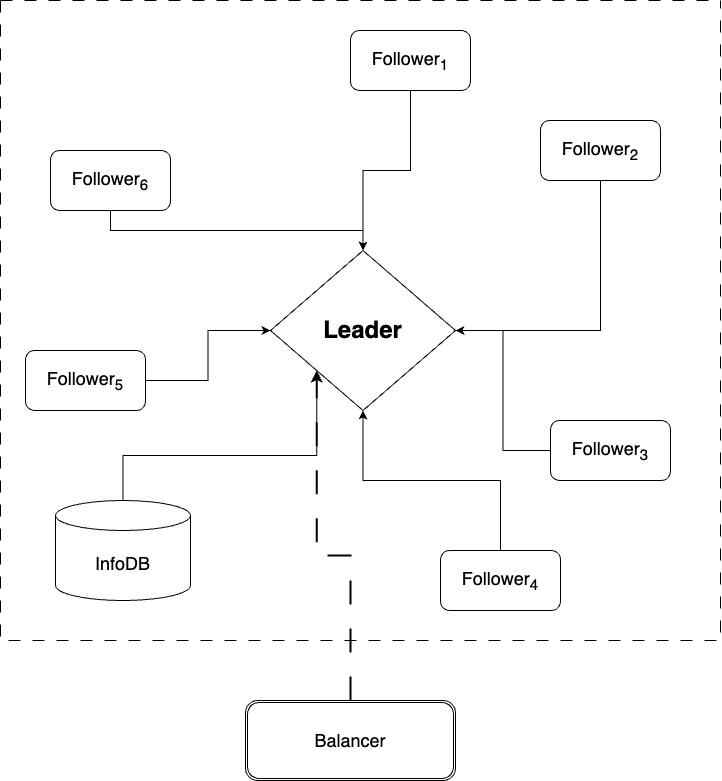

The diagram above was exported from draw.io. Its source (the exported page's mxGraphModel, read from the mxfile embedded in the PNG):
<mxGraphModel dx="1208" dy="771" grid="1" gridSize="10" guides="1" tooltips="1" connect="1" arrows="1" fold="1" page="1" pageScale="1" pageWidth="850" pageHeight="1100" math="0" shadow="0">
  <root>
    <mxCell id="0" />
    <mxCell id="1" parent="0" />
    <mxCell id="K4G2PsBlmsqrWZYKZqp3-36" style="edgeStyle=orthogonalEdgeStyle;rounded=0;orthogonalLoop=1;jettySize=auto;html=1;exitX=0.5;exitY=0;exitDx=0;exitDy=0;entryX=0;entryY=1;entryDx=0;entryDy=0;dashed=1;dashPattern=12 12;strokeWidth=2;" parent="1" source="K4G2PsBlmsqrWZYKZqp3-20" target="K4G2PsBlmsqrWZYKZqp3-22" edge="1">
      <mxGeometry relative="1" as="geometry" />
    </mxCell>
    <mxCell id="K4G2PsBlmsqrWZYKZqp3-20" value="&lt;font style=&quot;font-size: 18px;&quot;&gt;Balancer&lt;/font&gt;" style="shape=ext;double=1;rounded=1;whiteSpace=wrap;html=1;" parent="1" vertex="1">
      <mxGeometry x="310" y="740" width="210" height="80" as="geometry" />
    </mxCell>
    <mxCell id="K4G2PsBlmsqrWZYKZqp3-21" value="" style="swimlane;startSize=0;dashed=1;dashPattern=12 12;" parent="1" vertex="1">
      <mxGeometry x="65" y="40" width="720" height="640" as="geometry">
        <mxRectangle x="70" y="680" width="50" height="40" as="alternateBounds" />
      </mxGeometry>
    </mxCell>
    <mxCell id="K4G2PsBlmsqrWZYKZqp3-32" value="&lt;font style=&quot;font-size: 18px;&quot;&gt;&lt;font style=&quot;&quot;&gt;Follower&lt;/font&gt;&lt;font style=&quot;&quot;&gt;&lt;sub style=&quot;&quot;&gt;4&lt;/sub&gt;&lt;/font&gt;&lt;/font&gt;" style="rounded=1;whiteSpace=wrap;html=1;" parent="K4G2PsBlmsqrWZYKZqp3-21" vertex="1">
      <mxGeometry x="440" y="550" width="120" height="60" as="geometry" />
    </mxCell>
    <mxCell id="2_4ij55EE3_cUYD8d1e6-1" value="&lt;font style=&quot;font-size: 18px;&quot;&gt;InfoDB&lt;/font&gt;" style="shape=cylinder3;whiteSpace=wrap;html=1;boundedLbl=1;backgroundOutline=1;size=15;" vertex="1" parent="K4G2PsBlmsqrWZYKZqp3-21">
      <mxGeometry x="55" y="500" width="135" height="100" as="geometry" />
    </mxCell>
    <mxCell id="K4G2PsBlmsqrWZYKZqp3-26" value="&lt;font style=&quot;font-size: 18px;&quot;&gt;&lt;font style=&quot;&quot;&gt;Follower&lt;/font&gt;&lt;font style=&quot;&quot;&gt;&lt;sub&gt;5&lt;/sub&gt;&lt;/font&gt;&lt;/font&gt;" style="rounded=1;whiteSpace=wrap;html=1;" parent="K4G2PsBlmsqrWZYKZqp3-21" vertex="1">
      <mxGeometry x="25" y="350" width="120" height="60" as="geometry" />
    </mxCell>
    <mxCell id="K4G2PsBlmsqrWZYKZqp3-22" value="&lt;b&gt;&lt;font style=&quot;font-size: 24px;&quot;&gt;Leader&lt;/font&gt;&lt;/b&gt;" style="rhombus;whiteSpace=wrap;html=1;" parent="1" vertex="1">
      <mxGeometry x="335" y="290" width="185" height="160" as="geometry" />
    </mxCell>
    <mxCell id="K4G2PsBlmsqrWZYKZqp3-23" style="edgeStyle=orthogonalEdgeStyle;rounded=0;orthogonalLoop=1;jettySize=auto;html=1;exitX=0.5;exitY=1;exitDx=0;exitDy=0;entryX=0.5;entryY=0;entryDx=0;entryDy=0;" parent="1" source="K4G2PsBlmsqrWZYKZqp3-24" target="K4G2PsBlmsqrWZYKZqp3-22" edge="1">
      <mxGeometry relative="1" as="geometry" />
    </mxCell>
    <mxCell id="K4G2PsBlmsqrWZYKZqp3-24" value="&lt;font style=&quot;&quot;&gt;&lt;font style=&quot;font-size: 18px;&quot;&gt;Follower&lt;sub style=&quot;&quot;&gt;6&lt;/sub&gt;&lt;/font&gt;&lt;/font&gt;" style="rounded=1;whiteSpace=wrap;html=1;" parent="1" vertex="1">
      <mxGeometry x="115" y="190" width="120" height="60" as="geometry" />
    </mxCell>
    <mxCell id="K4G2PsBlmsqrWZYKZqp3-25" style="edgeStyle=orthogonalEdgeStyle;rounded=0;orthogonalLoop=1;jettySize=auto;html=1;exitX=1;exitY=0.5;exitDx=0;exitDy=0;entryX=0;entryY=0.5;entryDx=0;entryDy=0;" parent="1" source="K4G2PsBlmsqrWZYKZqp3-26" target="K4G2PsBlmsqrWZYKZqp3-22" edge="1">
      <mxGeometry relative="1" as="geometry" />
    </mxCell>
    <mxCell id="K4G2PsBlmsqrWZYKZqp3-27" style="edgeStyle=orthogonalEdgeStyle;rounded=0;orthogonalLoop=1;jettySize=auto;html=1;exitX=0.5;exitY=1;exitDx=0;exitDy=0;entryX=1;entryY=0.5;entryDx=0;entryDy=0;" parent="1" source="K4G2PsBlmsqrWZYKZqp3-28" target="K4G2PsBlmsqrWZYKZqp3-22" edge="1">
      <mxGeometry relative="1" as="geometry" />
    </mxCell>
    <mxCell id="K4G2PsBlmsqrWZYKZqp3-28" value="&lt;font style=&quot;font-size: 18px;&quot;&gt;&lt;font style=&quot;&quot;&gt;Follower&lt;/font&gt;&lt;font style=&quot;&quot;&gt;&lt;sub style=&quot;&quot;&gt;2&lt;/sub&gt;&lt;/font&gt;&lt;/font&gt;" style="rounded=1;whiteSpace=wrap;html=1;" parent="1" vertex="1">
      <mxGeometry x="605" y="160" width="120" height="60" as="geometry" />
    </mxCell>
    <mxCell id="K4G2PsBlmsqrWZYKZqp3-29" style="edgeStyle=orthogonalEdgeStyle;rounded=0;orthogonalLoop=1;jettySize=auto;html=1;exitX=0;exitY=0.5;exitDx=0;exitDy=0;entryX=1;entryY=0.5;entryDx=0;entryDy=0;" parent="1" source="K4G2PsBlmsqrWZYKZqp3-30" target="K4G2PsBlmsqrWZYKZqp3-22" edge="1">
      <mxGeometry relative="1" as="geometry" />
    </mxCell>
    <mxCell id="K4G2PsBlmsqrWZYKZqp3-30" value="&lt;font style=&quot;font-size: 18px;&quot;&gt;&lt;font style=&quot;&quot;&gt;Follower&lt;/font&gt;&lt;font style=&quot;&quot;&gt;&lt;sub style=&quot;&quot;&gt;3&lt;/sub&gt;&lt;/font&gt;&lt;/font&gt;" style="rounded=1;whiteSpace=wrap;html=1;" parent="1" vertex="1">
      <mxGeometry x="615" y="460" width="120" height="60" as="geometry" />
    </mxCell>
    <mxCell id="K4G2PsBlmsqrWZYKZqp3-31" style="edgeStyle=orthogonalEdgeStyle;rounded=0;orthogonalLoop=1;jettySize=auto;html=1;exitX=0.5;exitY=0;exitDx=0;exitDy=0;entryX=0.5;entryY=1;entryDx=0;entryDy=0;" parent="1" source="K4G2PsBlmsqrWZYKZqp3-32" target="K4G2PsBlmsqrWZYKZqp3-22" edge="1">
      <mxGeometry relative="1" as="geometry" />
    </mxCell>
    <mxCell id="K4G2PsBlmsqrWZYKZqp3-33" style="edgeStyle=orthogonalEdgeStyle;rounded=0;orthogonalLoop=1;jettySize=auto;html=1;exitX=0.5;exitY=1;exitDx=0;exitDy=0;entryX=0.5;entryY=0;entryDx=0;entryDy=0;" parent="1" source="K4G2PsBlmsqrWZYKZqp3-34" edge="1" target="K4G2PsBlmsqrWZYKZqp3-22">
      <mxGeometry relative="1" as="geometry">
        <mxPoint x="415" y="290" as="targetPoint" />
      </mxGeometry>
    </mxCell>
    <mxCell id="K4G2PsBlmsqrWZYKZqp3-34" value="&lt;font style=&quot;font-size: 18px;&quot;&gt;Follower&lt;sub style=&quot;&quot;&gt;1&lt;/sub&gt;&lt;/font&gt;" style="rounded=1;whiteSpace=wrap;html=1;" parent="1" vertex="1">
      <mxGeometry x="415" y="70" width="120" height="60" as="geometry" />
    </mxCell>
    <mxCell id="2_4ij55EE3_cUYD8d1e6-2" style="edgeStyle=orthogonalEdgeStyle;rounded=0;orthogonalLoop=1;jettySize=auto;html=1;exitX=0.5;exitY=0;exitDx=0;exitDy=0;exitPerimeter=0;entryX=0;entryY=1;entryDx=0;entryDy=0;" edge="1" parent="1" source="2_4ij55EE3_cUYD8d1e6-1" target="K4G2PsBlmsqrWZYKZqp3-22">
      <mxGeometry relative="1" as="geometry" />
    </mxCell>
  </root>
</mxGraphModel>